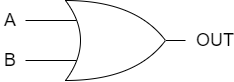

The diagram above was exported from draw.io. Its source (the exported page's mxGraphModel, read from the mxfile embedded in the PNG):
<mxGraphModel dx="757" dy="379" grid="1" gridSize="10" guides="1" tooltips="1" connect="1" arrows="1" fold="1" page="1" pageScale="1" pageWidth="827" pageHeight="1169" math="0" shadow="0">
  <root>
    <mxCell id="0" />
    <mxCell id="1" parent="0" />
    <mxCell id="irp5WXVRiP6IdVhk3kuX-8" value="&lt;font style=&quot;font-size: 18px;&quot;&gt;A&lt;/font&gt;" style="text;strokeColor=none;align=center;fillColor=none;html=1;verticalAlign=middle;whiteSpace=wrap;rounded=0;" vertex="1" parent="1">
      <mxGeometry x="135" y="370" width="20" height="20" as="geometry" />
    </mxCell>
    <mxCell id="irp5WXVRiP6IdVhk3kuX-9" value="&lt;span style=&quot;font-size: 18px;&quot;&gt;B&lt;/span&gt;" style="text;strokeColor=none;align=center;fillColor=none;html=1;verticalAlign=middle;whiteSpace=wrap;rounded=0;" vertex="1" parent="1">
      <mxGeometry x="135" y="410" width="20" height="20" as="geometry" />
    </mxCell>
    <mxCell id="irp5WXVRiP6IdVhk3kuX-10" value="&lt;span style=&quot;font-size: 18px;&quot;&gt;OUT&lt;/span&gt;" style="text;strokeColor=none;align=center;fillColor=none;html=1;verticalAlign=middle;whiteSpace=wrap;rounded=0;" vertex="1" parent="1">
      <mxGeometry x="340" y="390" width="20" height="20" as="geometry" />
    </mxCell>
    <mxCell id="irp5WXVRiP6IdVhk3kuX-11" value="" style="endArrow=none;html=1;rounded=0;curved=1;" edge="1" parent="1">
      <mxGeometry width="50" height="50" relative="1" as="geometry">
        <mxPoint x="300" y="400" as="sourcePoint" />
        <mxPoint x="200" y="360" as="targetPoint" />
        <Array as="points">
          <mxPoint x="270" y="360" />
        </Array>
      </mxGeometry>
    </mxCell>
    <mxCell id="irp5WXVRiP6IdVhk3kuX-12" value="" style="endArrow=none;html=1;rounded=0;curved=1;" edge="1" parent="1">
      <mxGeometry width="50" height="50" relative="1" as="geometry">
        <mxPoint x="300" y="400" as="sourcePoint" />
        <mxPoint x="200" y="440" as="targetPoint" />
        <Array as="points">
          <mxPoint x="270" y="440" />
        </Array>
      </mxGeometry>
    </mxCell>
    <mxCell id="irp5WXVRiP6IdVhk3kuX-13" value="" style="endArrow=none;html=1;rounded=0;curved=1;" edge="1" parent="1">
      <mxGeometry width="50" height="50" relative="1" as="geometry">
        <mxPoint x="200" y="440" as="sourcePoint" />
        <mxPoint x="200" y="360" as="targetPoint" />
        <Array as="points">
          <mxPoint x="230" y="400" />
        </Array>
      </mxGeometry>
    </mxCell>
    <mxCell id="irp5WXVRiP6IdVhk3kuX-14" value="" style="endArrow=none;html=1;rounded=0;curved=1;" edge="1" parent="1">
      <mxGeometry width="50" height="50" relative="1" as="geometry">
        <mxPoint x="160" y="380" as="sourcePoint" />
        <mxPoint x="211" y="380" as="targetPoint" />
      </mxGeometry>
    </mxCell>
    <mxCell id="irp5WXVRiP6IdVhk3kuX-15" value="" style="endArrow=none;html=1;rounded=0;curved=1;" edge="1" parent="1">
      <mxGeometry width="50" height="50" relative="1" as="geometry">
        <mxPoint x="160" y="420" as="sourcePoint" />
        <mxPoint x="211" y="420" as="targetPoint" />
      </mxGeometry>
    </mxCell>
    <mxCell id="irp5WXVRiP6IdVhk3kuX-16" value="" style="endArrow=none;html=1;rounded=0;curved=1;" edge="1" parent="1">
      <mxGeometry width="50" height="50" relative="1" as="geometry">
        <mxPoint x="320" y="400" as="sourcePoint" />
        <mxPoint x="300" y="400" as="targetPoint" />
      </mxGeometry>
    </mxCell>
  </root>
</mxGraphModel>